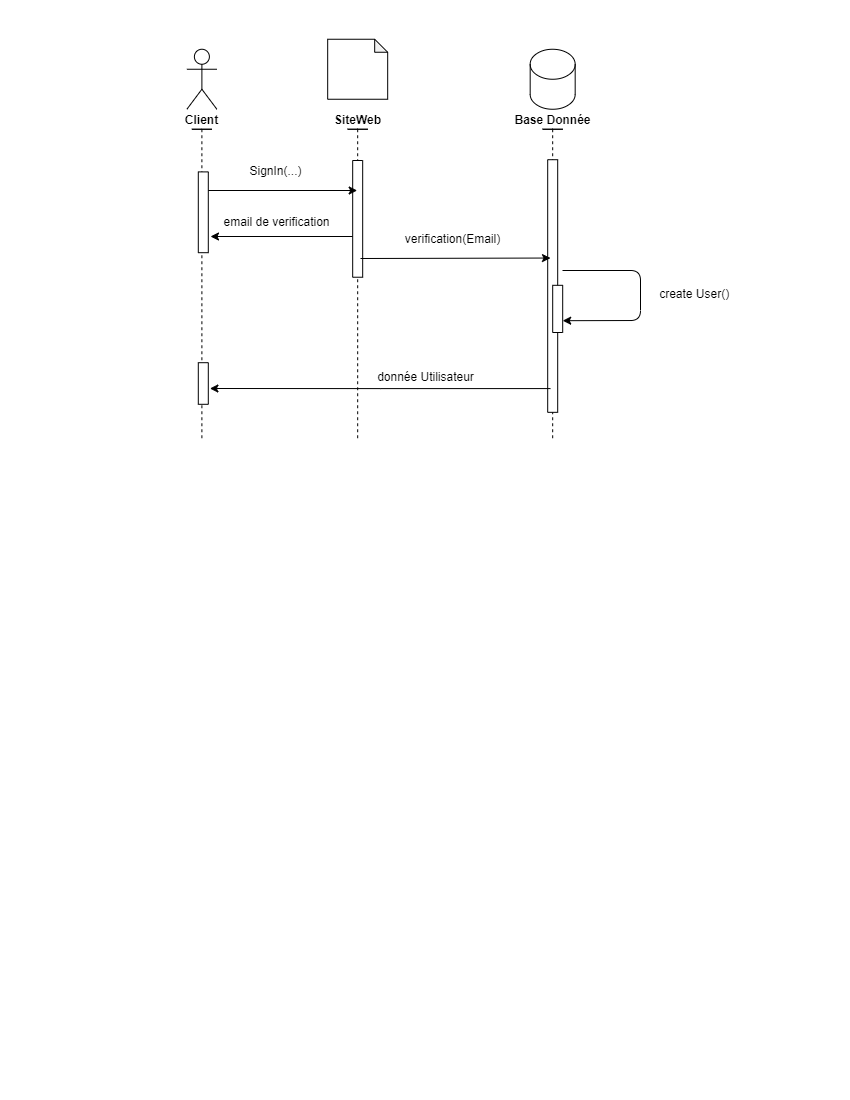

The diagram above was exported from draw.io. Its source (the exported page's mxGraphModel, read from the mxfile embedded in the PNG):
<mxGraphModel dx="1024" dy="632" grid="1" gridSize="10" guides="1" tooltips="1" connect="1" arrows="1" fold="1" page="1" pageScale="1" pageWidth="850" pageHeight="1100" math="0" shadow="0">
  <root>
    <mxCell id="0" />
    <mxCell id="1" parent="0" />
    <mxCell id="r9Gn2_yJsVrVxiG4ra2j-5" value="" style="shape=umlLifeline;participant=umlActor;perimeter=lifelinePerimeter;whiteSpace=wrap;html=1;container=1;collapsible=0;recursiveResize=0;verticalAlign=top;spacingTop=36;outlineConnect=0;size=0;" parent="1" vertex="1">
      <mxGeometry x="542.18" y="128.75" width="20" height="311.25" as="geometry" />
    </mxCell>
    <mxCell id="r9Gn2_yJsVrVxiG4ra2j-6" value="" style="shape=umlLifeline;participant=umlActor;perimeter=lifelinePerimeter;whiteSpace=wrap;html=1;container=1;collapsible=0;recursiveResize=0;verticalAlign=top;spacingTop=36;outlineConnect=0;size=0;" parent="1" vertex="1">
      <mxGeometry x="347.18" y="128.75" width="20" height="311.25" as="geometry" />
    </mxCell>
    <mxCell id="r9Gn2_yJsVrVxiG4ra2j-7" value="&lt;b&gt;Base Donnée&lt;/b&gt;" style="text;html=1;align=center;verticalAlign=middle;resizable=0;points=[];autosize=1;strokeColor=none;" parent="1" vertex="1">
      <mxGeometry x="507.18" y="108.75" width="90" height="20" as="geometry" />
    </mxCell>
    <mxCell id="r9Gn2_yJsVrVxiG4ra2j-8" value="&lt;b&gt;SiteWeb&lt;/b&gt;" style="text;html=1;align=center;verticalAlign=middle;resizable=0;points=[];autosize=1;strokeColor=none;" parent="1" vertex="1">
      <mxGeometry x="327.18" y="108.75" width="60" height="20" as="geometry" />
    </mxCell>
    <mxCell id="r9Gn2_yJsVrVxiG4ra2j-13" value="" style="shape=cylinder3;whiteSpace=wrap;html=1;boundedLbl=1;backgroundOutline=1;size=15;" parent="1" vertex="1">
      <mxGeometry x="529.6800000000001" y="48.75" width="45" height="60" as="geometry" />
    </mxCell>
    <mxCell id="r9Gn2_yJsVrVxiG4ra2j-14" value="" style="shape=note;whiteSpace=wrap;html=1;backgroundOutline=1;darkOpacity=0.05;size=13;" parent="1" vertex="1">
      <mxGeometry x="327.18" y="38.75" width="60" height="60" as="geometry" />
    </mxCell>
    <mxCell id="uFV9-ly2_U9DiCOEF7oJ-6" value="" style="edgeStyle=orthogonalEdgeStyle;rounded=0;orthogonalLoop=1;jettySize=auto;html=1;" edge="1" parent="1">
      <mxGeometry relative="1" as="geometry">
        <mxPoint x="320" y="236" as="sourcePoint" />
        <mxPoint x="210" y="236" as="targetPoint" />
        <Array as="points">
          <mxPoint x="357" y="236" />
        </Array>
      </mxGeometry>
    </mxCell>
    <mxCell id="r9Gn2_yJsVrVxiG4ra2j-16" value="" style="rounded=0;whiteSpace=wrap;html=1;rotation=90;" parent="1" vertex="1">
      <mxGeometry x="298.82" y="213.36" width="116.73" height="10" as="geometry" />
    </mxCell>
    <mxCell id="r9Gn2_yJsVrVxiG4ra2j-19" value="" style="rounded=0;whiteSpace=wrap;html=1;rotation=90;" parent="1" vertex="1">
      <mxGeometry x="425.88" y="280.52" width="252.62" height="10" as="geometry" />
    </mxCell>
    <mxCell id="r9Gn2_yJsVrVxiG4ra2j-29" value="&lt;b&gt;Client&lt;/b&gt;" style="text;html=1;align=center;verticalAlign=middle;resizable=0;points=[];autosize=1;strokeColor=none;" parent="1" vertex="1">
      <mxGeometry x="176.3900000000001" y="108.75" width="50" height="20" as="geometry" />
    </mxCell>
    <mxCell id="r9Gn2_yJsVrVxiG4ra2j-30" value="" style="shape=umlActor;verticalLabelPosition=bottom;verticalAlign=top;html=1;" parent="1" vertex="1">
      <mxGeometry x="186.3900000000001" y="48.75" width="30" height="60" as="geometry" />
    </mxCell>
    <mxCell id="r9Gn2_yJsVrVxiG4ra2j-33" value="" style="shape=umlLifeline;participant=umlActor;perimeter=lifelinePerimeter;whiteSpace=wrap;html=1;container=1;collapsible=0;recursiveResize=0;verticalAlign=top;spacingTop=36;outlineConnect=0;size=0;" parent="1" vertex="1">
      <mxGeometry x="191.39" y="128.75" width="20" height="311.25" as="geometry" />
    </mxCell>
    <mxCell id="uFV9-ly2_U9DiCOEF7oJ-2" value="" style="endArrow=classic;html=1;" edge="1" parent="1" target="r9Gn2_yJsVrVxiG4ra2j-6">
      <mxGeometry width="50" height="50" relative="1" as="geometry">
        <mxPoint x="200" y="190" as="sourcePoint" />
        <mxPoint x="250" y="140" as="targetPoint" />
      </mxGeometry>
    </mxCell>
    <mxCell id="uFV9-ly2_U9DiCOEF7oJ-3" value="SignIn(...)" style="text;html=1;align=center;verticalAlign=middle;resizable=0;points=[];autosize=1;strokeColor=none;" vertex="1" parent="1">
      <mxGeometry x="240" y="160" width="70" height="20" as="geometry" />
    </mxCell>
    <mxCell id="uFV9-ly2_U9DiCOEF7oJ-4" value="" style="endArrow=classic;html=1;entryX=0.332;entryY=0.719;entryDx=0;entryDy=0;entryPerimeter=0;" edge="1" parent="1">
      <mxGeometry width="50" height="50" relative="1" as="geometry">
        <mxPoint x="360" y="258" as="sourcePoint" />
        <mxPoint x="549.9950000000001" y="257.5362399999999" as="targetPoint" />
      </mxGeometry>
    </mxCell>
    <mxCell id="uFV9-ly2_U9DiCOEF7oJ-5" value="verification(Email)" style="text;html=1;align=center;verticalAlign=middle;resizable=0;points=[];autosize=1;strokeColor=none;" vertex="1" parent="1">
      <mxGeometry x="397.18" y="228" width="110" height="20" as="geometry" />
    </mxCell>
    <mxCell id="uFV9-ly2_U9DiCOEF7oJ-7" value="email de verification" style="text;html=1;align=center;verticalAlign=middle;resizable=0;points=[];autosize=1;strokeColor=none;" vertex="1" parent="1">
      <mxGeometry x="216.39" y="211" width="120" height="20" as="geometry" />
    </mxCell>
    <mxCell id="uFV9-ly2_U9DiCOEF7oJ-9" value="" style="rounded=0;whiteSpace=wrap;html=1;rotation=90;" vertex="1" parent="1">
      <mxGeometry x="533.6" y="303.4" width="47.19" height="10" as="geometry" />
    </mxCell>
    <mxCell id="uFV9-ly2_U9DiCOEF7oJ-10" value="" style="endArrow=classic;html=1;entryX=0.75;entryY=0;entryDx=0;entryDy=0;" edge="1" parent="1" target="uFV9-ly2_U9DiCOEF7oJ-9">
      <mxGeometry width="50" height="50" relative="1" as="geometry">
        <mxPoint x="562" y="270" as="sourcePoint" />
        <mxPoint x="690" y="340" as="targetPoint" />
        <Array as="points">
          <mxPoint x="640" y="270" />
          <mxPoint x="640" y="320" />
        </Array>
      </mxGeometry>
    </mxCell>
    <mxCell id="uFV9-ly2_U9DiCOEF7oJ-11" value="&amp;nbsp;create User()" style="text;html=1;align=center;verticalAlign=middle;resizable=0;points=[];autosize=1;strokeColor=none;" vertex="1" parent="1">
      <mxGeometry x="646.99" y="283.4" width="90" height="20" as="geometry" />
    </mxCell>
    <mxCell id="uFV9-ly2_U9DiCOEF7oJ-12" value="" style="rounded=0;whiteSpace=wrap;html=1;rotation=90;" vertex="1" parent="1">
      <mxGeometry x="162.4" y="206.8" width="80.8" height="10" as="geometry" />
    </mxCell>
    <mxCell id="uFV9-ly2_U9DiCOEF7oJ-13" value="" style="rounded=0;whiteSpace=wrap;html=1;rotation=90;" vertex="1" parent="1">
      <mxGeometry x="182" y="378" width="41.6" height="10" as="geometry" />
    </mxCell>
    <mxCell id="uFV9-ly2_U9DiCOEF7oJ-14" value="" style="edgeStyle=orthogonalEdgeStyle;rounded=0;orthogonalLoop=1;jettySize=auto;html=1;exitX=0.906;exitY=0.719;exitDx=0;exitDy=0;exitPerimeter=0;" edge="1" parent="1" source="r9Gn2_yJsVrVxiG4ra2j-19">
      <mxGeometry relative="1" as="geometry">
        <mxPoint x="319.39" y="388" as="sourcePoint" />
        <mxPoint x="209.39" y="388" as="targetPoint" />
        <Array as="points" />
      </mxGeometry>
    </mxCell>
    <mxCell id="uFV9-ly2_U9DiCOEF7oJ-15" value="donnée Utilisateur" style="text;html=1;align=center;verticalAlign=middle;resizable=0;points=[];autosize=1;strokeColor=none;" vertex="1" parent="1">
      <mxGeometry x="370" y="366" width="110" height="20" as="geometry" />
    </mxCell>
  </root>
</mxGraphModel>